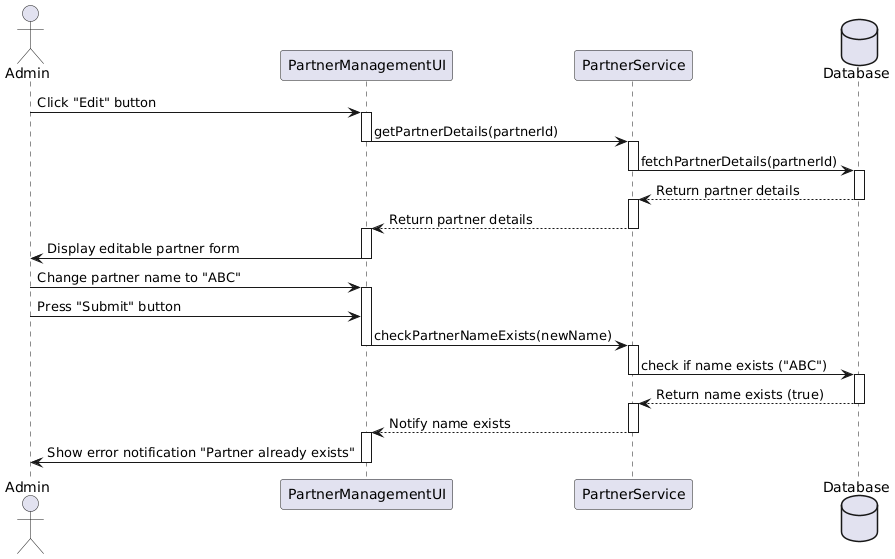

The diagram above was rendered by PlantUML. Its source (embedded in the PNG):
@startuml
actor Admin
participant "PartnerManagementUI" as PMUI
participant "PartnerService" as PS
database "Database"

Admin -> PMUI : Click "Edit" button
activate PMUI
PMUI -> PS : getPartnerDetails(partnerId)
deactivate PMUI
activate PS
PS -> Database : fetchPartnerDetails(partnerId)
deactivate PS
activate Database
Database --> PS : Return partner details
deactivate Database
activate PS
PS --> PMUI : Return partner details
deactivate PS
activate PMUI
PMUI -> Admin : Display editable partner form
deactivate PMUI

Admin -> PMUI : Change partner name to "ABC"
activate PMUI
Admin -> PMUI : Press "Submit" button
PMUI -> PS : checkPartnerNameExists(newName)
deactivate PMUI
activate PS
PS -> Database : check if name exists ("ABC")
deactivate PS
activate Database
Database --> PS : Return name exists (true)
deactivate Database
activate PS
PS --> PMUI : Notify name exists
deactivate PS
activate PMUI

PMUI -> Admin : Show error notification "Partner already exists"
deactivate PMUI
@enduml